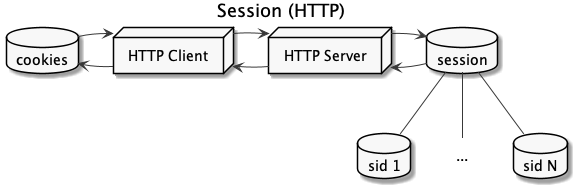

The diagram above was rendered by PlantUML. Its source (embedded in the PNG):
@startuml
skinparam monochrome true
title Session (HTTP)

node client as "HTTP Client"
node server as "HTTP Server"
database cookies
database session
database sid1 as "sid 1"
label sid as "..."
database sidN as "sid N"

server -left-> client
client -right-> server
client -left-> cookies
cookies -right-> client
session -left-> server
server -right-> session
session -down- sid1
session -down- sid
session -down- sidN
@enduml